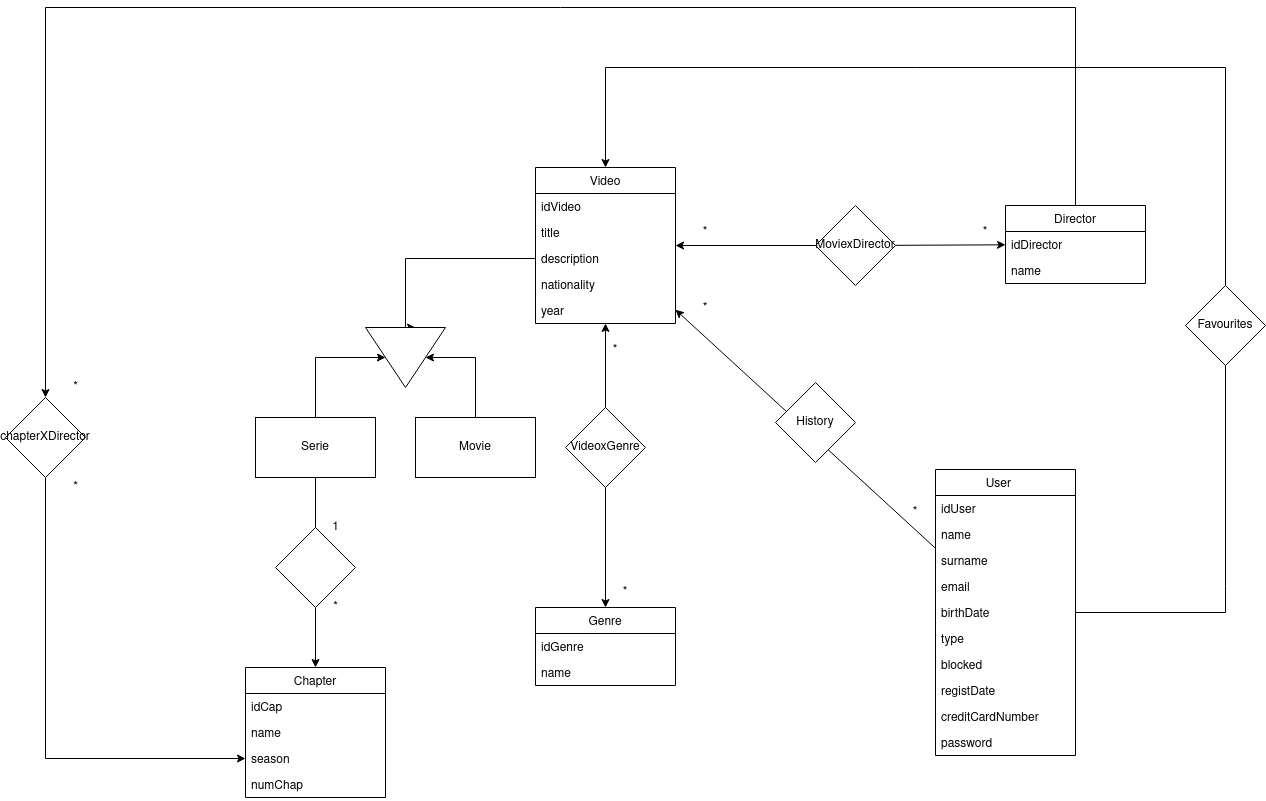

The diagram above was exported from draw.io. Its source (the exported page's mxGraphModel, read from the mxfile embedded in the PNG):
<mxGraphModel dx="2272" dy="1836" grid="1" gridSize="10" guides="1" tooltips="1" connect="1" arrows="1" fold="1" page="1" pageScale="1" pageWidth="850" pageHeight="1100" math="0" shadow="0">
  <root>
    <mxCell id="0" />
    <mxCell id="1" parent="0" />
    <mxCell id="eX118eYlNSJ6mqMJR5H9-43" style="edgeStyle=none;rounded=0;orthogonalLoop=1;jettySize=auto;html=1;" parent="1" source="eX118eYlNSJ6mqMJR5H9-1" target="eX118eYlNSJ6mqMJR5H9-9" edge="1">
      <mxGeometry relative="1" as="geometry" />
    </mxCell>
    <mxCell id="eX118eYlNSJ6mqMJR5H9-1" value="User    " style="swimlane;fontStyle=0;childLayout=stackLayout;horizontal=1;startSize=26;fillColor=none;horizontalStack=0;resizeParent=1;resizeParentMax=0;resizeLast=0;collapsible=1;marginBottom=0;" parent="1" vertex="1">
      <mxGeometry x="480" y="342" width="140" height="286" as="geometry">
        <mxRectangle x="350" y="340" width="70" height="26" as="alternateBounds" />
      </mxGeometry>
    </mxCell>
    <mxCell id="eX118eYlNSJ6mqMJR5H9-2" value="idUser&#10;" style="text;strokeColor=none;fillColor=none;align=left;verticalAlign=top;spacingLeft=4;spacingRight=4;overflow=hidden;rotatable=0;points=[[0,0.5],[1,0.5]];portConstraint=eastwest;" parent="eX118eYlNSJ6mqMJR5H9-1" vertex="1">
      <mxGeometry y="26" width="140" height="26" as="geometry" />
    </mxCell>
    <mxCell id="eX118eYlNSJ6mqMJR5H9-3" value="name" style="text;strokeColor=none;fillColor=none;align=left;verticalAlign=top;spacingLeft=4;spacingRight=4;overflow=hidden;rotatable=0;points=[[0,0.5],[1,0.5]];portConstraint=eastwest;" parent="eX118eYlNSJ6mqMJR5H9-1" vertex="1">
      <mxGeometry y="52" width="140" height="26" as="geometry" />
    </mxCell>
    <mxCell id="eX118eYlNSJ6mqMJR5H9-4" value="surname" style="text;strokeColor=none;fillColor=none;align=left;verticalAlign=top;spacingLeft=4;spacingRight=4;overflow=hidden;rotatable=0;points=[[0,0.5],[1,0.5]];portConstraint=eastwest;" parent="eX118eYlNSJ6mqMJR5H9-1" vertex="1">
      <mxGeometry y="78" width="140" height="26" as="geometry" />
    </mxCell>
    <mxCell id="eX118eYlNSJ6mqMJR5H9-61" value="email" style="text;strokeColor=none;fillColor=none;align=left;verticalAlign=top;spacingLeft=4;spacingRight=4;overflow=hidden;rotatable=0;points=[[0,0.5],[1,0.5]];portConstraint=eastwest;" parent="eX118eYlNSJ6mqMJR5H9-1" vertex="1">
      <mxGeometry y="104" width="140" height="26" as="geometry" />
    </mxCell>
    <mxCell id="eX118eYlNSJ6mqMJR5H9-15" value="birthDate" style="text;strokeColor=none;fillColor=none;align=left;verticalAlign=top;spacingLeft=4;spacingRight=4;overflow=hidden;rotatable=0;points=[[0,0.5],[1,0.5]];portConstraint=eastwest;" parent="eX118eYlNSJ6mqMJR5H9-1" vertex="1">
      <mxGeometry y="130" width="140" height="26" as="geometry" />
    </mxCell>
    <mxCell id="eX118eYlNSJ6mqMJR5H9-16" value="type" style="text;strokeColor=none;fillColor=none;align=left;verticalAlign=top;spacingLeft=4;spacingRight=4;overflow=hidden;rotatable=0;points=[[0,0.5],[1,0.5]];portConstraint=eastwest;" parent="eX118eYlNSJ6mqMJR5H9-1" vertex="1">
      <mxGeometry y="156" width="140" height="26" as="geometry" />
    </mxCell>
    <mxCell id="eX118eYlNSJ6mqMJR5H9-17" value="blocked" style="text;strokeColor=none;fillColor=none;align=left;verticalAlign=top;spacingLeft=4;spacingRight=4;overflow=hidden;rotatable=0;points=[[0,0.5],[1,0.5]];portConstraint=eastwest;" parent="eX118eYlNSJ6mqMJR5H9-1" vertex="1">
      <mxGeometry y="182" width="140" height="26" as="geometry" />
    </mxCell>
    <mxCell id="eX118eYlNSJ6mqMJR5H9-14" value="registDate" style="text;strokeColor=none;fillColor=none;align=left;verticalAlign=top;spacingLeft=4;spacingRight=4;overflow=hidden;rotatable=0;points=[[0,0.5],[1,0.5]];portConstraint=eastwest;" parent="eX118eYlNSJ6mqMJR5H9-1" vertex="1">
      <mxGeometry y="208" width="140" height="26" as="geometry" />
    </mxCell>
    <mxCell id="eX118eYlNSJ6mqMJR5H9-60" value="creditCardNumber" style="text;strokeColor=none;fillColor=none;align=left;verticalAlign=top;spacingLeft=4;spacingRight=4;overflow=hidden;rotatable=0;points=[[0,0.5],[1,0.5]];portConstraint=eastwest;" parent="eX118eYlNSJ6mqMJR5H9-1" vertex="1">
      <mxGeometry y="234" width="140" height="26" as="geometry" />
    </mxCell>
    <mxCell id="f6d3pDfsjTm5ZPzjOvqE-3" value="password&#10;" style="text;strokeColor=none;fillColor=none;align=left;verticalAlign=top;spacingLeft=4;spacingRight=4;overflow=hidden;rotatable=0;points=[[0,0.5],[1,0.5]];portConstraint=eastwest;" parent="eX118eYlNSJ6mqMJR5H9-1" vertex="1">
      <mxGeometry y="260" width="140" height="26" as="geometry" />
    </mxCell>
    <mxCell id="eX118eYlNSJ6mqMJR5H9-9" value="Video" style="swimlane;fontStyle=0;childLayout=stackLayout;horizontal=1;startSize=26;fillColor=none;horizontalStack=0;resizeParent=1;resizeParentMax=0;resizeLast=0;collapsible=1;marginBottom=0;" parent="1" vertex="1">
      <mxGeometry x="80" y="40" width="140" height="156" as="geometry" />
    </mxCell>
    <mxCell id="eX118eYlNSJ6mqMJR5H9-10" value="idVideo&#10;" style="text;strokeColor=none;fillColor=none;align=left;verticalAlign=top;spacingLeft=4;spacingRight=4;overflow=hidden;rotatable=0;points=[[0,0.5],[1,0.5]];portConstraint=eastwest;" parent="eX118eYlNSJ6mqMJR5H9-9" vertex="1">
      <mxGeometry y="26" width="140" height="26" as="geometry" />
    </mxCell>
    <mxCell id="eX118eYlNSJ6mqMJR5H9-11" value="title" style="text;strokeColor=none;fillColor=none;align=left;verticalAlign=top;spacingLeft=4;spacingRight=4;overflow=hidden;rotatable=0;points=[[0,0.5],[1,0.5]];portConstraint=eastwest;" parent="eX118eYlNSJ6mqMJR5H9-9" vertex="1">
      <mxGeometry y="52" width="140" height="26" as="geometry" />
    </mxCell>
    <mxCell id="eX118eYlNSJ6mqMJR5H9-12" value="description" style="text;strokeColor=none;fillColor=none;align=left;verticalAlign=top;spacingLeft=4;spacingRight=4;overflow=hidden;rotatable=0;points=[[0,0.5],[1,0.5]];portConstraint=eastwest;" parent="eX118eYlNSJ6mqMJR5H9-9" vertex="1">
      <mxGeometry y="78" width="140" height="26" as="geometry" />
    </mxCell>
    <mxCell id="eX118eYlNSJ6mqMJR5H9-19" value="nationality" style="text;strokeColor=none;fillColor=none;align=left;verticalAlign=top;spacingLeft=4;spacingRight=4;overflow=hidden;rotatable=0;points=[[0,0.5],[1,0.5]];portConstraint=eastwest;" parent="eX118eYlNSJ6mqMJR5H9-9" vertex="1">
      <mxGeometry y="104" width="140" height="26" as="geometry" />
    </mxCell>
    <mxCell id="eX118eYlNSJ6mqMJR5H9-62" value="year" style="text;strokeColor=none;fillColor=none;align=left;verticalAlign=top;spacingLeft=4;spacingRight=4;overflow=hidden;rotatable=0;points=[[0,0.5],[1,0.5]];portConstraint=eastwest;" parent="eX118eYlNSJ6mqMJR5H9-9" vertex="1">
      <mxGeometry y="130" width="140" height="26" as="geometry" />
    </mxCell>
    <mxCell id="eX118eYlNSJ6mqMJR5H9-20" value="Genre" style="swimlane;fontStyle=0;childLayout=stackLayout;horizontal=1;startSize=26;fillColor=none;horizontalStack=0;resizeParent=1;resizeParentMax=0;resizeLast=0;collapsible=1;marginBottom=0;" parent="1" vertex="1">
      <mxGeometry x="80" y="480" width="140" height="78" as="geometry" />
    </mxCell>
    <mxCell id="eX118eYlNSJ6mqMJR5H9-21" value="idGenre" style="text;strokeColor=none;fillColor=none;align=left;verticalAlign=top;spacingLeft=4;spacingRight=4;overflow=hidden;rotatable=0;points=[[0,0.5],[1,0.5]];portConstraint=eastwest;" parent="eX118eYlNSJ6mqMJR5H9-20" vertex="1">
      <mxGeometry y="26" width="140" height="26" as="geometry" />
    </mxCell>
    <mxCell id="eX118eYlNSJ6mqMJR5H9-22" value="name" style="text;strokeColor=none;fillColor=none;align=left;verticalAlign=top;spacingLeft=4;spacingRight=4;overflow=hidden;rotatable=0;points=[[0,0.5],[1,0.5]];portConstraint=eastwest;" parent="eX118eYlNSJ6mqMJR5H9-20" vertex="1">
      <mxGeometry y="52" width="140" height="26" as="geometry" />
    </mxCell>
    <mxCell id="ti_LRgvy3R9UL75iWC4y-25" style="edgeStyle=orthogonalEdgeStyle;rounded=0;orthogonalLoop=1;jettySize=auto;html=1;exitX=0.5;exitY=0;exitDx=0;exitDy=0;entryX=0.5;entryY=0;entryDx=0;entryDy=0;" parent="1" source="eX118eYlNSJ6mqMJR5H9-25" target="ti_LRgvy3R9UL75iWC4y-24" edge="1">
      <mxGeometry relative="1" as="geometry">
        <Array as="points">
          <mxPoint x="620" y="-120" />
          <mxPoint x="-410" y="-120" />
        </Array>
      </mxGeometry>
    </mxCell>
    <mxCell id="eX118eYlNSJ6mqMJR5H9-25" value="Director" style="swimlane;fontStyle=0;childLayout=stackLayout;horizontal=1;startSize=26;fillColor=none;horizontalStack=0;resizeParent=1;resizeParentMax=0;resizeLast=0;collapsible=1;marginBottom=0;" parent="1" vertex="1">
      <mxGeometry x="550" y="78" width="140" height="78" as="geometry" />
    </mxCell>
    <mxCell id="eX118eYlNSJ6mqMJR5H9-26" value="idDirector" style="text;strokeColor=none;fillColor=none;align=left;verticalAlign=top;spacingLeft=4;spacingRight=4;overflow=hidden;rotatable=0;points=[[0,0.5],[1,0.5]];portConstraint=eastwest;" parent="eX118eYlNSJ6mqMJR5H9-25" vertex="1">
      <mxGeometry y="26" width="140" height="26" as="geometry" />
    </mxCell>
    <mxCell id="eX118eYlNSJ6mqMJR5H9-27" value="name" style="text;strokeColor=none;fillColor=none;align=left;verticalAlign=top;spacingLeft=4;spacingRight=4;overflow=hidden;rotatable=0;points=[[0,0.5],[1,0.5]];portConstraint=eastwest;" parent="eX118eYlNSJ6mqMJR5H9-25" vertex="1">
      <mxGeometry y="52" width="140" height="26" as="geometry" />
    </mxCell>
    <mxCell id="eX118eYlNSJ6mqMJR5H9-31" style="edgeStyle=none;rounded=0;orthogonalLoop=1;jettySize=auto;html=1;" parent="1" source="eX118eYlNSJ6mqMJR5H9-30" target="eX118eYlNSJ6mqMJR5H9-25" edge="1">
      <mxGeometry relative="1" as="geometry" />
    </mxCell>
    <mxCell id="eX118eYlNSJ6mqMJR5H9-32" style="edgeStyle=none;rounded=0;orthogonalLoop=1;jettySize=auto;html=1;" parent="1" source="eX118eYlNSJ6mqMJR5H9-30" target="eX118eYlNSJ6mqMJR5H9-9" edge="1">
      <mxGeometry relative="1" as="geometry" />
    </mxCell>
    <mxCell id="eX118eYlNSJ6mqMJR5H9-30" value="" style="rhombus;whiteSpace=wrap;html=1;" parent="1" vertex="1">
      <mxGeometry x="360" y="78" width="80" height="80" as="geometry" />
    </mxCell>
    <mxCell id="eX118eYlNSJ6mqMJR5H9-33" value="*" style="text;html=1;strokeColor=none;fillColor=none;align=center;verticalAlign=middle;whiteSpace=wrap;rounded=0;" parent="1" vertex="1">
      <mxGeometry x="220" y="90" width="60" height="30" as="geometry" />
    </mxCell>
    <mxCell id="eX118eYlNSJ6mqMJR5H9-34" value="*" style="text;html=1;strokeColor=none;fillColor=none;align=center;verticalAlign=middle;whiteSpace=wrap;rounded=0;" parent="1" vertex="1">
      <mxGeometry x="500" y="90" width="60" height="30" as="geometry" />
    </mxCell>
    <mxCell id="eX118eYlNSJ6mqMJR5H9-36" style="edgeStyle=none;rounded=0;orthogonalLoop=1;jettySize=auto;html=1;" parent="1" source="eX118eYlNSJ6mqMJR5H9-35" target="eX118eYlNSJ6mqMJR5H9-9" edge="1">
      <mxGeometry relative="1" as="geometry" />
    </mxCell>
    <mxCell id="eX118eYlNSJ6mqMJR5H9-38" style="edgeStyle=none;rounded=0;orthogonalLoop=1;jettySize=auto;html=1;" parent="1" source="eX118eYlNSJ6mqMJR5H9-35" target="eX118eYlNSJ6mqMJR5H9-20" edge="1">
      <mxGeometry relative="1" as="geometry" />
    </mxCell>
    <mxCell id="eX118eYlNSJ6mqMJR5H9-35" value="" style="rhombus;whiteSpace=wrap;html=1;" parent="1" vertex="1">
      <mxGeometry x="110" y="280" width="80" height="80" as="geometry" />
    </mxCell>
    <mxCell id="eX118eYlNSJ6mqMJR5H9-39" value="MoviexDirector" style="text;html=1;strokeColor=none;fillColor=none;align=center;verticalAlign=middle;whiteSpace=wrap;rounded=0;" parent="1" vertex="1">
      <mxGeometry x="370" y="103" width="60" height="30" as="geometry" />
    </mxCell>
    <mxCell id="eX118eYlNSJ6mqMJR5H9-40" value="*" style="text;html=1;strokeColor=none;fillColor=none;align=center;verticalAlign=middle;whiteSpace=wrap;rounded=0;" parent="1" vertex="1">
      <mxGeometry x="130" y="208" width="60" height="30" as="geometry" />
    </mxCell>
    <mxCell id="eX118eYlNSJ6mqMJR5H9-41" value="*" style="text;html=1;strokeColor=none;fillColor=none;align=center;verticalAlign=middle;whiteSpace=wrap;rounded=0;" parent="1" vertex="1">
      <mxGeometry x="140" y="450" width="60" height="30" as="geometry" />
    </mxCell>
    <mxCell id="eX118eYlNSJ6mqMJR5H9-42" value="VideoxGenre" style="text;html=1;strokeColor=none;fillColor=none;align=center;verticalAlign=middle;whiteSpace=wrap;rounded=0;" parent="1" vertex="1">
      <mxGeometry x="120" y="305" width="60" height="30" as="geometry" />
    </mxCell>
    <mxCell id="eX118eYlNSJ6mqMJR5H9-44" value="" style="rhombus;whiteSpace=wrap;html=1;" parent="1" vertex="1">
      <mxGeometry x="320" y="255" width="80" height="80" as="geometry" />
    </mxCell>
    <mxCell id="eX118eYlNSJ6mqMJR5H9-45" value="*" style="text;html=1;strokeColor=none;fillColor=none;align=center;verticalAlign=middle;whiteSpace=wrap;rounded=0;" parent="1" vertex="1">
      <mxGeometry x="430" y="370" width="60" height="30" as="geometry" />
    </mxCell>
    <mxCell id="eX118eYlNSJ6mqMJR5H9-46" value="*" style="text;html=1;strokeColor=none;fillColor=none;align=center;verticalAlign=middle;whiteSpace=wrap;rounded=0;" parent="1" vertex="1">
      <mxGeometry x="220" y="166" width="60" height="30" as="geometry" />
    </mxCell>
    <mxCell id="eX118eYlNSJ6mqMJR5H9-47" value="History" style="text;html=1;strokeColor=none;fillColor=none;align=center;verticalAlign=middle;whiteSpace=wrap;rounded=0;" parent="1" vertex="1">
      <mxGeometry x="330" y="280" width="60" height="30" as="geometry" />
    </mxCell>
    <mxCell id="eX118eYlNSJ6mqMJR5H9-56" style="edgeStyle=orthogonalEdgeStyle;rounded=0;orthogonalLoop=1;jettySize=auto;html=1;startArrow=none;" parent="1" source="eX118eYlNSJ6mqMJR5H9-57" target="eX118eYlNSJ6mqMJR5H9-9" edge="1">
      <mxGeometry relative="1" as="geometry">
        <Array as="points">
          <mxPoint x="150" y="-60" />
        </Array>
      </mxGeometry>
    </mxCell>
    <mxCell id="eX118eYlNSJ6mqMJR5H9-58" value="" style="edgeStyle=orthogonalEdgeStyle;rounded=0;orthogonalLoop=1;jettySize=auto;html=1;endArrow=none;" parent="1" source="eX118eYlNSJ6mqMJR5H9-15" target="eX118eYlNSJ6mqMJR5H9-57" edge="1">
      <mxGeometry relative="1" as="geometry">
        <mxPoint x="620" y="459" as="sourcePoint" />
        <mxPoint x="150" y="53" as="targetPoint" />
        <Array as="points">
          <mxPoint x="770" y="459" />
          <mxPoint x="770" y="-60" />
        </Array>
      </mxGeometry>
    </mxCell>
    <mxCell id="eX118eYlNSJ6mqMJR5H9-57" value="" style="rhombus;whiteSpace=wrap;html=1;" parent="1" vertex="1">
      <mxGeometry x="730" y="158" width="80" height="80" as="geometry" />
    </mxCell>
    <mxCell id="eX118eYlNSJ6mqMJR5H9-59" value="Favourites" style="text;html=1;strokeColor=none;fillColor=none;align=center;verticalAlign=middle;whiteSpace=wrap;rounded=0;" parent="1" vertex="1">
      <mxGeometry x="740" y="183" width="60" height="30" as="geometry" />
    </mxCell>
    <mxCell id="ti_LRgvy3R9UL75iWC4y-8" style="edgeStyle=orthogonalEdgeStyle;rounded=0;orthogonalLoop=1;jettySize=auto;html=1;exitX=0;exitY=0.5;exitDx=0;exitDy=0;" parent="1" source="eX118eYlNSJ6mqMJR5H9-12" edge="1">
      <mxGeometry relative="1" as="geometry">
        <mxPoint x="-40" y="200" as="targetPoint" />
        <Array as="points">
          <mxPoint x="-50" y="131" />
          <mxPoint x="-50" y="200" />
        </Array>
      </mxGeometry>
    </mxCell>
    <mxCell id="ti_LRgvy3R9UL75iWC4y-9" value="" style="triangle;whiteSpace=wrap;html=1;rotation=90;" parent="1" vertex="1">
      <mxGeometry x="-80" y="190" width="60" height="80" as="geometry" />
    </mxCell>
    <mxCell id="ti_LRgvy3R9UL75iWC4y-12" style="edgeStyle=orthogonalEdgeStyle;rounded=0;orthogonalLoop=1;jettySize=auto;html=1;exitX=0.5;exitY=0;exitDx=0;exitDy=0;entryX=0.5;entryY=1;entryDx=0;entryDy=0;" parent="1" source="ti_LRgvy3R9UL75iWC4y-10" target="ti_LRgvy3R9UL75iWC4y-9" edge="1">
      <mxGeometry relative="1" as="geometry">
        <Array as="points">
          <mxPoint x="-140" y="230" />
        </Array>
      </mxGeometry>
    </mxCell>
    <mxCell id="ti_LRgvy3R9UL75iWC4y-14" style="edgeStyle=orthogonalEdgeStyle;rounded=0;orthogonalLoop=1;jettySize=auto;html=1;exitX=0.5;exitY=1;exitDx=0;exitDy=0;entryX=0.5;entryY=0;entryDx=0;entryDy=0;startArrow=none;" parent="1" source="ti_LRgvy3R9UL75iWC4y-19" target="ti_LRgvy3R9UL75iWC4y-15" edge="1">
      <mxGeometry relative="1" as="geometry">
        <mxPoint x="-140" y="460" as="targetPoint" />
      </mxGeometry>
    </mxCell>
    <mxCell id="ti_LRgvy3R9UL75iWC4y-10" value="&lt;div&gt;Serie&lt;/div&gt;" style="rounded=0;whiteSpace=wrap;html=1;" parent="1" vertex="1">
      <mxGeometry x="-200" y="290" width="120" height="60" as="geometry" />
    </mxCell>
    <mxCell id="ti_LRgvy3R9UL75iWC4y-13" style="edgeStyle=orthogonalEdgeStyle;rounded=0;orthogonalLoop=1;jettySize=auto;html=1;exitX=0.5;exitY=0;exitDx=0;exitDy=0;entryX=0.5;entryY=0;entryDx=0;entryDy=0;" parent="1" source="ti_LRgvy3R9UL75iWC4y-11" target="ti_LRgvy3R9UL75iWC4y-9" edge="1">
      <mxGeometry relative="1" as="geometry">
        <Array as="points">
          <mxPoint x="20" y="230" />
        </Array>
      </mxGeometry>
    </mxCell>
    <mxCell id="ti_LRgvy3R9UL75iWC4y-11" value="Movie" style="rounded=0;whiteSpace=wrap;html=1;" parent="1" vertex="1">
      <mxGeometry x="-40" y="290" width="120" height="60" as="geometry" />
    </mxCell>
    <mxCell id="ti_LRgvy3R9UL75iWC4y-15" value="Chapter" style="swimlane;fontStyle=0;childLayout=stackLayout;horizontal=1;startSize=26;fillColor=none;horizontalStack=0;resizeParent=1;resizeParentMax=0;resizeLast=0;collapsible=1;marginBottom=0;" parent="1" vertex="1">
      <mxGeometry x="-210" y="540" width="140" height="130" as="geometry" />
    </mxCell>
    <mxCell id="ti_LRgvy3R9UL75iWC4y-16" value="idCap" style="text;strokeColor=none;fillColor=none;align=left;verticalAlign=top;spacingLeft=4;spacingRight=4;overflow=hidden;rotatable=0;points=[[0,0.5],[1,0.5]];portConstraint=eastwest;" parent="ti_LRgvy3R9UL75iWC4y-15" vertex="1">
      <mxGeometry y="26" width="140" height="26" as="geometry" />
    </mxCell>
    <mxCell id="ti_LRgvy3R9UL75iWC4y-17" value="name" style="text;strokeColor=none;fillColor=none;align=left;verticalAlign=top;spacingLeft=4;spacingRight=4;overflow=hidden;rotatable=0;points=[[0,0.5],[1,0.5]];portConstraint=eastwest;" parent="ti_LRgvy3R9UL75iWC4y-15" vertex="1">
      <mxGeometry y="52" width="140" height="26" as="geometry" />
    </mxCell>
    <mxCell id="ti_LRgvy3R9UL75iWC4y-18" value="season" style="text;strokeColor=none;fillColor=none;align=left;verticalAlign=top;spacingLeft=4;spacingRight=4;overflow=hidden;rotatable=0;points=[[0,0.5],[1,0.5]];portConstraint=eastwest;" parent="ti_LRgvy3R9UL75iWC4y-15" vertex="1">
      <mxGeometry y="78" width="140" height="26" as="geometry" />
    </mxCell>
    <mxCell id="ti_LRgvy3R9UL75iWC4y-23" value="numChap" style="text;strokeColor=none;fillColor=none;align=left;verticalAlign=top;spacingLeft=4;spacingRight=4;overflow=hidden;rotatable=0;points=[[0,0.5],[1,0.5]];portConstraint=eastwest;" parent="ti_LRgvy3R9UL75iWC4y-15" vertex="1">
      <mxGeometry y="104" width="140" height="26" as="geometry" />
    </mxCell>
    <mxCell id="ti_LRgvy3R9UL75iWC4y-19" value="" style="rhombus;whiteSpace=wrap;html=1;" parent="1" vertex="1">
      <mxGeometry x="-180" y="400" width="80" height="80" as="geometry" />
    </mxCell>
    <mxCell id="ti_LRgvy3R9UL75iWC4y-20" value="" style="edgeStyle=orthogonalEdgeStyle;rounded=0;orthogonalLoop=1;jettySize=auto;html=1;exitX=0.5;exitY=1;exitDx=0;exitDy=0;entryX=0.5;entryY=0;entryDx=0;entryDy=0;endArrow=none;" parent="1" source="ti_LRgvy3R9UL75iWC4y-10" target="ti_LRgvy3R9UL75iWC4y-19" edge="1">
      <mxGeometry relative="1" as="geometry">
        <mxPoint x="-140" y="540" as="targetPoint" />
        <mxPoint x="-140" y="350" as="sourcePoint" />
      </mxGeometry>
    </mxCell>
    <mxCell id="ti_LRgvy3R9UL75iWC4y-21" value="1" style="text;html=1;align=center;verticalAlign=middle;resizable=0;points=[];autosize=1;strokeColor=none;fillColor=none;" parent="1" vertex="1">
      <mxGeometry x="-130" y="390" width="20" height="20" as="geometry" />
    </mxCell>
    <mxCell id="ti_LRgvy3R9UL75iWC4y-22" value="*" style="text;html=1;align=center;verticalAlign=middle;resizable=0;points=[];autosize=1;strokeColor=none;fillColor=none;" parent="1" vertex="1">
      <mxGeometry x="-130" y="470" width="20" height="20" as="geometry" />
    </mxCell>
    <mxCell id="ti_LRgvy3R9UL75iWC4y-26" style="edgeStyle=orthogonalEdgeStyle;rounded=0;orthogonalLoop=1;jettySize=auto;html=1;exitX=0.5;exitY=1;exitDx=0;exitDy=0;entryX=0;entryY=0.5;entryDx=0;entryDy=0;" parent="1" source="ti_LRgvy3R9UL75iWC4y-24" target="ti_LRgvy3R9UL75iWC4y-18" edge="1">
      <mxGeometry relative="1" as="geometry" />
    </mxCell>
    <mxCell id="ti_LRgvy3R9UL75iWC4y-24" value="&lt;div&gt;chapterXDirector&lt;/div&gt;" style="rhombus;whiteSpace=wrap;html=1;" parent="1" vertex="1">
      <mxGeometry x="-450" y="270" width="80" height="80" as="geometry" />
    </mxCell>
    <mxCell id="ti_LRgvy3R9UL75iWC4y-27" value="*" style="text;html=1;align=center;verticalAlign=middle;resizable=0;points=[];autosize=1;strokeColor=none;fillColor=none;" parent="1" vertex="1">
      <mxGeometry x="-390" y="250" width="20" height="20" as="geometry" />
    </mxCell>
    <mxCell id="ti_LRgvy3R9UL75iWC4y-28" value="*" style="text;html=1;align=center;verticalAlign=middle;resizable=0;points=[];autosize=1;strokeColor=none;fillColor=none;" parent="1" vertex="1">
      <mxGeometry x="-390" y="350" width="20" height="20" as="geometry" />
    </mxCell>
  </root>
</mxGraphModel>